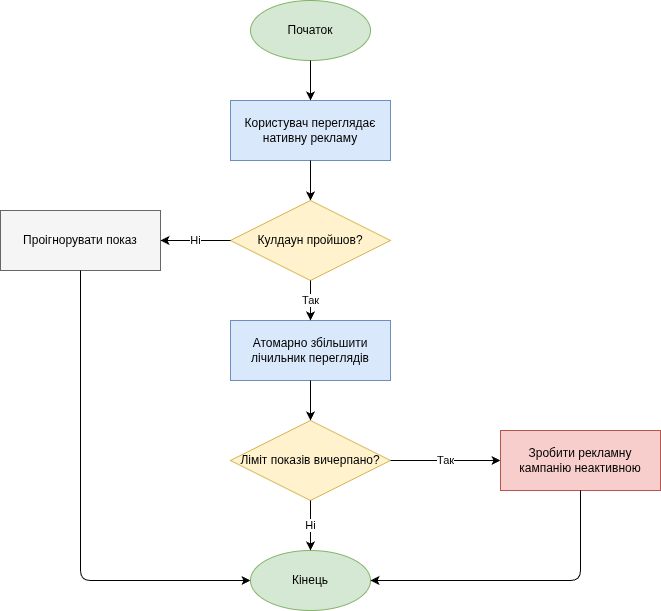

The diagram above was exported from draw.io. Its source (the exported page's mxGraphModel, read from the mxfile embedded in the PNG):
<mxGraphModel dx="1426" dy="840" grid="1" gridSize="10" guides="1" tooltips="1" connect="1" arrows="1" fold="1" page="1" pageScale="1" pageWidth="850" pageHeight="1100" math="0" shadow="0">
  <root>
    <mxCell id="0" />
    <mxCell id="1" parent="0" />
    <mxCell id="start" parent="1" style="ellipse;whiteSpace=wrap;html=1;fillColor=#d5e8d4;strokeColor=#82b366;" value="Початок" vertex="1">
      <mxGeometry height="60" width="120" x="300" y="50" as="geometry" />
    </mxCell>
    <mxCell id="step1" parent="1" style="rounded=0;whiteSpace=wrap;html=1;fillColor=#dae8fc;strokeColor=#6c8ebf;" value="Користувач переглядає нативну рекламу" vertex="1">
      <mxGeometry height="60" width="160" x="280" y="150" as="geometry" />
    </mxCell>
    <mxCell id="edge1" edge="1" parent="1" source="start" style="edgeStyle=orthogonalEdgeStyle;rounded=1;orthogonalLoop=1;jettySize=auto;html=1;" target="step1" value="">
      <mxGeometry relative="1" as="geometry" />
    </mxCell>
    <mxCell id="dec1" parent="1" style="rhombus;whiteSpace=wrap;html=1;fillColor=#fff2cc;strokeColor=#d6b656;" value="Кулдаун пройшов?" vertex="1">
      <mxGeometry height="80" width="160" x="280" y="250" as="geometry" />
    </mxCell>
    <mxCell id="edge2" edge="1" parent="1" source="step1" style="edgeStyle=orthogonalEdgeStyle;rounded=1;orthogonalLoop=1;jettySize=auto;html=1;" target="dec1" value="">
      <mxGeometry relative="1" as="geometry" />
    </mxCell>
    <mxCell id="ignore" parent="1" style="rounded=0;whiteSpace=wrap;html=1;fillColor=#f5f5f5;strokeColor=#666666;" value="Проігнорувати показ" vertex="1">
      <mxGeometry height="60" width="160" x="50" y="260" as="geometry" />
    </mxCell>
    <mxCell id="edge3" edge="1" parent="1" source="dec1" style="edgeStyle=orthogonalEdgeStyle;rounded=1;orthogonalLoop=1;jettySize=auto;html=1;exitX=0;exitY=0.5;exitDx=0;exitDy=0;entryX=1;entryY=0.5;entryDx=0;entryDy=0;" target="ignore" value="Ні">
      <mxGeometry relative="1" as="geometry" />
    </mxCell>
    <mxCell id="increment" parent="1" style="rounded=0;whiteSpace=wrap;html=1;fillColor=#dae8fc;strokeColor=#6c8ebf;" value="Атомарно збільшити лічильник переглядів" vertex="1">
      <mxGeometry height="60" width="160" x="280" y="370" as="geometry" />
    </mxCell>
    <mxCell id="edge4" edge="1" parent="1" source="dec1" style="edgeStyle=orthogonalEdgeStyle;rounded=1;orthogonalLoop=1;jettySize=auto;html=1;" target="increment" value="Так">
      <mxGeometry relative="1" as="geometry" />
    </mxCell>
    <mxCell id="dec2" parent="1" style="rhombus;whiteSpace=wrap;html=1;fillColor=#fff2cc;strokeColor=#d6b656;" value="Ліміт показів вичерпано?" vertex="1">
      <mxGeometry height="80" width="160" x="280" y="470" as="geometry" />
    </mxCell>
    <mxCell id="edge5" edge="1" parent="1" source="increment" style="edgeStyle=orthogonalEdgeStyle;rounded=1;orthogonalLoop=1;jettySize=auto;html=1;" target="dec2" value="">
      <mxGeometry relative="1" as="geometry" />
    </mxCell>
    <mxCell id="disable" parent="1" style="rounded=0;whiteSpace=wrap;html=1;fillColor=#f8cecc;strokeColor=#b85450;" value="Зробити рекламну кампанію неактивною" vertex="1">
      <mxGeometry height="60" width="160" x="550" y="480" as="geometry" />
    </mxCell>
    <mxCell id="edge6" edge="1" parent="1" source="dec2" style="edgeStyle=orthogonalEdgeStyle;rounded=1;orthogonalLoop=1;jettySize=auto;html=1;exitX=1;exitY=0.5;exitDx=0;exitDy=0;entryX=0;entryY=0.5;entryDx=0;entryDy=0;" target="disable" value="Так">
      <mxGeometry relative="1" as="geometry" />
    </mxCell>
    <mxCell id="end" parent="1" style="ellipse;whiteSpace=wrap;html=1;fillColor=#d5e8d4;strokeColor=#82b366;" value="Кінець" vertex="1">
      <mxGeometry height="60" width="120" x="300" y="600" as="geometry" />
    </mxCell>
    <mxCell id="edge7" edge="1" parent="1" source="dec2" style="edgeStyle=orthogonalEdgeStyle;rounded=1;orthogonalLoop=1;jettySize=auto;html=1;exitX=0.5;exitY=1;exitDx=0;exitDy=0;entryX=0.5;entryY=0;entryDx=0;entryDy=0;" target="end" value="Ні">
      <mxGeometry relative="1" as="geometry" />
    </mxCell>
    <mxCell id="edge8" edge="1" parent="1" source="disable" style="edgeStyle=orthogonalEdgeStyle;rounded=1;orthogonalLoop=1;jettySize=auto;html=1;exitX=0.5;exitY=1;exitDx=0;exitDy=0;entryX=1;entryY=0.5;entryDx=0;entryDy=0;" target="end" value="">
      <mxGeometry relative="1" as="geometry">
        <Array as="points">
          <mxPoint x="630" y="630" />
        </Array>
      </mxGeometry>
    </mxCell>
    <mxCell id="edge9" edge="1" parent="1" source="ignore" style="edgeStyle=orthogonalEdgeStyle;rounded=1;orthogonalLoop=1;jettySize=auto;html=1;exitX=0.5;exitY=1;exitDx=0;exitDy=0;entryX=0;entryY=0.5;entryDx=0;entryDy=0;" target="end" value="">
      <mxGeometry relative="1" as="geometry">
        <Array as="points">
          <mxPoint x="130" y="630" />
        </Array>
      </mxGeometry>
    </mxCell>
  </root>
</mxGraphModel>